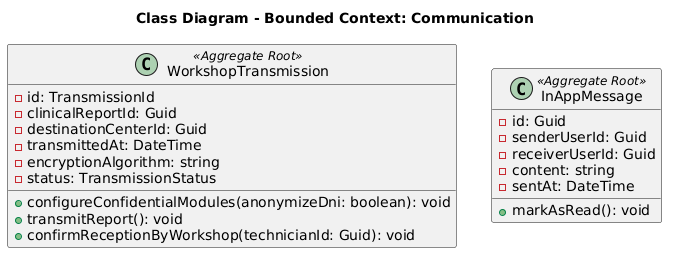

The diagram above was rendered by PlantUML. Its source (embedded in the PNG):
@startuml class_diagram_communication
title Class Diagram - Bounded Context: Communication
class WorkshopTransmission <<Aggregate Root>> {
    - id: TransmissionId
    - clinicalReportId: Guid
    - destinationCenterId: Guid
    - transmittedAt: DateTime
    - encryptionAlgorithm: string
    - status: TransmissionStatus
    + configureConfidentialModules(anonymizeDni: boolean): void
    + transmitReport(): void
    + confirmReceptionByWorkshop(technicianId: Guid): void
}
class InAppMessage <<Aggregate Root>> {
    - id: Guid
    - senderUserId: Guid
    - receiverUserId: Guid
    - content: string
    - sentAt: DateTime
    + markAsRead(): void
}
@enduml